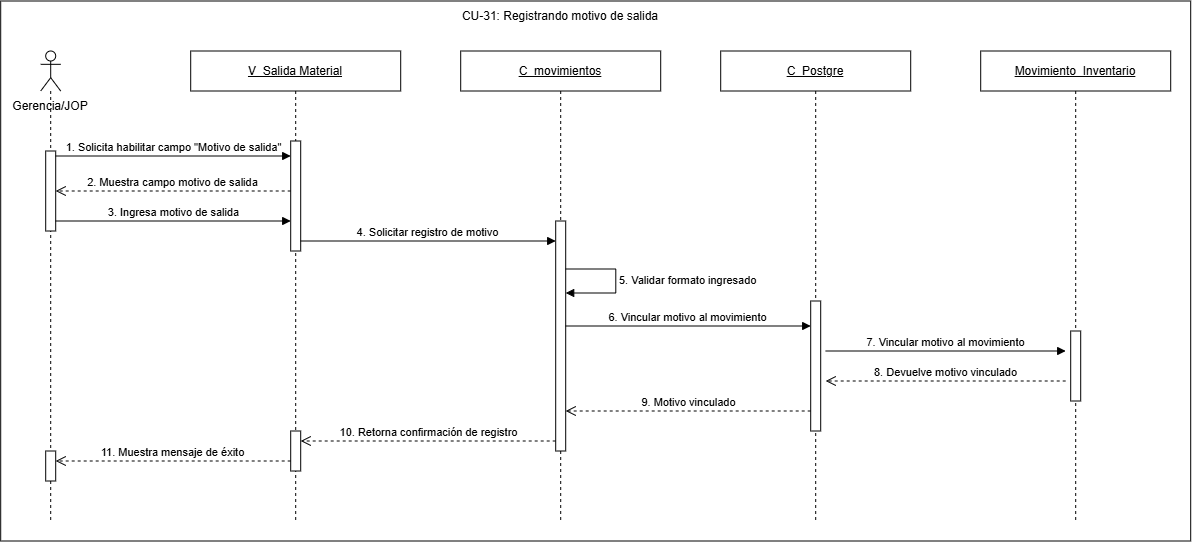

The diagram above was exported from draw.io. Its source (the exported page's mxGraphModel, read from the mxfile embedded in the PNG):
<mxGraphModel dx="2700" dy="1356" grid="1" gridSize="10" guides="1" tooltips="1" connect="1" arrows="1" fold="1" page="1" pageScale="1" pageWidth="827" pageHeight="1169" math="0" shadow="0">
  <root>
    <mxCell id="0" />
    <mxCell id="1" parent="0" />
    <mxCell id="bSW9r4okIpK8J8nJov-k-1" parent="1" style="rounded=0;whiteSpace=wrap;html=1;" value="" vertex="1">
      <mxGeometry height="540" width="1190" x="290" y="960" as="geometry" />
    </mxCell>
    <mxCell id="iQI-HrysKsEjson80CrR-2" parent="1" style="text;html=1;whiteSpace=wrap;strokeColor=none;fillColor=none;align=center;verticalAlign=middle;rounded=0;" value="CU-31: Registrando motivo de salida" vertex="1">
      <mxGeometry height="30" width="230" x="735" y="960" as="geometry" />
    </mxCell>
    <mxCell id="iQI-HrysKsEjson80CrR-3" parent="1" style="text;html=1;whiteSpace=wrap;strokeColor=none;fillColor=none;align=center;verticalAlign=middle;rounded=0;" value="Gerencia/JOP" vertex="1">
      <mxGeometry height="30" width="80" x="300" y="1050" as="geometry" />
    </mxCell>
    <mxCell id="iQI-HrysKsEjson80CrR-4" parent="1" style="shape=umlLifeline;perimeter=lifelinePerimeter;whiteSpace=wrap;html=1;container=1;dropTarget=0;collapsible=0;recursiveResize=0;outlineConnect=0;portConstraint=eastwest;participant=umlActor;" value="" vertex="1">
      <mxGeometry height="470" width="20" x="330" y="1010" as="geometry" />
    </mxCell>
    <mxCell id="iQI-HrysKsEjson80CrR-5" parent="iQI-HrysKsEjson80CrR-4" style="html=1;points=[[0,0,0,0,5],[0,1,0,0,-5],[1,0,0,0,5],[1,1,0,0,-5]];perimeter=orthogonalPerimeter;outlineConnect=0;targetShapes=umlLifeline;portConstraint=eastwest;" value="" vertex="1">
      <mxGeometry height="80" width="10" x="5" y="100" as="geometry" />
    </mxCell>
    <mxCell id="eTyF0nx3fepYuaQK5AoW-4" parent="iQI-HrysKsEjson80CrR-4" style="html=1;points=[[0,0,0,0,5],[0,1,0,0,-5],[1,0,0,0,5],[1,1,0,0,-5]];perimeter=orthogonalPerimeter;outlineConnect=0;targetShapes=umlLifeline;portConstraint=eastwest;" value="" vertex="1">
      <mxGeometry height="30" width="10" x="5" y="400" as="geometry" />
    </mxCell>
    <mxCell id="iQI-HrysKsEjson80CrR-6" parent="1" style="shape=umlLifeline;perimeter=lifelinePerimeter;whiteSpace=wrap;html=1;container=1;dropTarget=0;collapsible=0;recursiveResize=0;outlineConnect=0;portConstraint=eastwest;" value="&lt;u&gt;V_Salida Material&lt;span style=&quot;white-space: nowrap; color: rgba(0, 0, 0, 0); font-family: monospace; font-size: 0px; text-align: start;&quot;&gt;%3CmxGraphModel%3E%3Croot%3E%3CmxCell%20id%3D%220%22%2F%3E%3CmxCell%20id%3D%221%22%20parent%3D%220%22%2F%3E%3CmxCell%20id%3D%222%22%20parent%3D%221%22%20style%3D%22rounded%3D0%3BwhiteSpace%3Dwrap%3Bhtml%3D1%3B%22%20value%3D%22Movimientos%22%20vertex%3D%221%22%3E%3CmxGeometry%20height%3D%2260%22%20width%3D%22120%22%20x%3D%222550%22%20y%3D%22860%22%20as%3D%22geometry%22%2F%3E%3C%2FmxCell%3E%3C%2Froot%3E%3C%2FmxGraphModel%3E&lt;/span&gt;&lt;/u&gt;" vertex="1">
      <mxGeometry height="470" width="210" x="480" y="1010" as="geometry" />
    </mxCell>
    <mxCell id="iQI-HrysKsEjson80CrR-7" parent="iQI-HrysKsEjson80CrR-6" style="html=1;points=[[0,0,0,0,5],[0,1,0,0,-5],[1,0,0,0,5],[1,1,0,0,-5]];perimeter=orthogonalPerimeter;outlineConnect=0;targetShapes=umlLifeline;portConstraint=eastwest;" value="" vertex="1">
      <mxGeometry height="110" width="10" x="100" y="90" as="geometry" />
    </mxCell>
    <mxCell id="eTyF0nx3fepYuaQK5AoW-3" parent="iQI-HrysKsEjson80CrR-6" style="html=1;points=[[0,0,0,0,5],[0,1,0,0,-5],[1,0,0,0,5],[1,1,0,0,-5]];perimeter=orthogonalPerimeter;outlineConnect=0;targetShapes=umlLifeline;portConstraint=eastwest;" value="" vertex="1">
      <mxGeometry height="40" width="10" x="100" y="380" as="geometry" />
    </mxCell>
    <mxCell id="iQI-HrysKsEjson80CrR-8" parent="1" style="shape=umlLifeline;perimeter=lifelinePerimeter;whiteSpace=wrap;html=1;container=1;dropTarget=0;collapsible=0;recursiveResize=0;outlineConnect=0;portConstraint=eastwest;" value="&lt;u&gt;C_movimientos&lt;/u&gt;" vertex="1">
      <mxGeometry height="470" width="200" x="750" y="1010" as="geometry" />
    </mxCell>
    <mxCell id="iQI-HrysKsEjson80CrR-9" parent="iQI-HrysKsEjson80CrR-8" style="html=1;points=[[0,0,0,0,5],[0,1,0,0,-5],[1,0,0,0,5],[1,1,0,0,-5]];perimeter=orthogonalPerimeter;outlineConnect=0;targetShapes=umlLifeline;portConstraint=eastwest;" value="" vertex="1">
      <mxGeometry height="230" width="10" x="95" y="170" as="geometry" />
    </mxCell>
    <mxCell id="iQI-HrysKsEjson80CrR-18" edge="1" parent="iQI-HrysKsEjson80CrR-8" source="iQI-HrysKsEjson80CrR-9" style="html=1;align=left;spacingLeft=2;endArrow=block;rounded=0;edgeStyle=orthogonalEdgeStyle;curved=0;" target="iQI-HrysKsEjson80CrR-9" value="5. Validar formato ingresado">
      <mxGeometry relative="1" as="geometry">
        <Array as="points">
          <mxPoint x="155" y="218" />
          <mxPoint x="155" y="242" />
        </Array>
        <mxPoint x="110" y="217.5" as="sourcePoint" />
        <mxPoint x="110" y="242.5" as="targetPoint" />
      </mxGeometry>
    </mxCell>
    <mxCell id="iQI-HrysKsEjson80CrR-10" parent="1" style="shape=umlLifeline;perimeter=lifelinePerimeter;whiteSpace=wrap;html=1;container=1;dropTarget=0;collapsible=0;recursiveResize=0;outlineConnect=0;portConstraint=eastwest;" value="&lt;u&gt;C_Postgre&lt;/u&gt;" vertex="1">
      <mxGeometry height="470" width="190" x="1010" y="1010" as="geometry" />
    </mxCell>
    <mxCell id="iQI-HrysKsEjson80CrR-11" parent="iQI-HrysKsEjson80CrR-10" style="html=1;points=[[0,0,0,0,5],[0,1,0,0,-5],[1,0,0,0,5],[1,1,0,0,-5]];perimeter=orthogonalPerimeter;outlineConnect=0;targetShapes=umlLifeline;portConstraint=eastwest;" value="" vertex="1">
      <mxGeometry height="130" width="10" x="90" y="250" as="geometry" />
    </mxCell>
    <mxCell id="iQI-HrysKsEjson80CrR-12" parent="1" style="shape=umlLifeline;perimeter=lifelinePerimeter;whiteSpace=wrap;html=1;container=1;dropTarget=0;collapsible=0;recursiveResize=0;outlineConnect=0;portConstraint=eastwest;" value="&lt;u&gt;Movimiento_Inventario&lt;/u&gt;" vertex="1">
      <mxGeometry height="470" width="190" x="1270" y="1010" as="geometry" />
    </mxCell>
    <mxCell id="iQI-HrysKsEjson80CrR-13" parent="iQI-HrysKsEjson80CrR-12" style="html=1;points=[[0,0,0,0,5],[0,1,0,0,-5],[1,0,0,0,5],[1,1,0,0,-5]];perimeter=orthogonalPerimeter;outlineConnect=0;targetShapes=umlLifeline;portConstraint=eastwest;" value="" vertex="1">
      <mxGeometry height="70" width="10" x="90" y="280" as="geometry" />
    </mxCell>
    <mxCell id="iQI-HrysKsEjson80CrR-15" edge="1" parent="1" style="html=1;verticalAlign=bottom;endArrow=open;dashed=1;endSize=8;curved=0;rounded=0;" target="iQI-HrysKsEjson80CrR-5" value="2. Muestra campo motivo de salida">
      <mxGeometry relative="1" as="geometry">
        <mxPoint x="580" y="1150" as="sourcePoint" />
        <mxPoint x="350" y="1150" as="targetPoint" />
      </mxGeometry>
    </mxCell>
    <mxCell id="iQI-HrysKsEjson80CrR-16" edge="1" parent="1" source="iQI-HrysKsEjson80CrR-5" style="html=1;verticalAlign=bottom;endArrow=block;curved=0;rounded=0;" value="3. Ingresa motivo de salida">
      <mxGeometry relative="1" as="geometry">
        <mxPoint x="350" y="1180" as="sourcePoint" />
        <mxPoint x="580" y="1180" as="targetPoint" />
      </mxGeometry>
    </mxCell>
    <mxCell id="iQI-HrysKsEjson80CrR-17" edge="1" parent="1" style="html=1;verticalAlign=bottom;endArrow=block;curved=0;rounded=0;" target="iQI-HrysKsEjson80CrR-9" value="4. Solicitar registro de motivo">
      <mxGeometry relative="1" as="geometry">
        <mxPoint x="590" y="1200" as="sourcePoint" />
        <mxPoint x="840" y="1200" as="targetPoint" />
      </mxGeometry>
    </mxCell>
    <mxCell id="iQI-HrysKsEjson80CrR-19" edge="1" parent="1" source="iQI-HrysKsEjson80CrR-9" style="html=1;verticalAlign=bottom;endArrow=block;curved=0;rounded=0;" value="6. Vincular motivo al movimiento">
      <mxGeometry relative="1" as="geometry">
        <mxPoint x="870" y="1280" as="sourcePoint" />
        <mxPoint x="1100" y="1285" as="targetPoint" />
      </mxGeometry>
    </mxCell>
    <mxCell id="iQI-HrysKsEjson80CrR-20" edge="1" parent="1" style="html=1;verticalAlign=bottom;endArrow=block;curved=0;rounded=0;" value="7. Vincular motivo al movimiento">
      <mxGeometry relative="1" as="geometry">
        <mxPoint x="1115" y="1310" as="sourcePoint" />
        <mxPoint x="1355" y="1310" as="targetPoint" />
      </mxGeometry>
    </mxCell>
    <mxCell id="iQI-HrysKsEjson80CrR-21" edge="1" parent="1" style="html=1;verticalAlign=bottom;endArrow=open;dashed=1;endSize=8;curved=0;rounded=0;" value="8. Devuelve motivo vinculado">
      <mxGeometry relative="1" as="geometry">
        <mxPoint x="1355" y="1340" as="sourcePoint" />
        <mxPoint x="1115" y="1340" as="targetPoint" />
      </mxGeometry>
    </mxCell>
    <mxCell id="iQI-HrysKsEjson80CrR-22" edge="1" parent="1" style="html=1;verticalAlign=bottom;endArrow=open;dashed=1;endSize=8;curved=0;rounded=0;" value="9. Motivo vinculado">
      <mxGeometry relative="1" as="geometry">
        <mxPoint x="1100" y="1370" as="sourcePoint" />
        <mxPoint x="855" y="1370" as="targetPoint" />
      </mxGeometry>
    </mxCell>
    <mxCell id="Bm_7ZjQAcg2zsSBMG9h1-1" edge="1" parent="1" source="iQI-HrysKsEjson80CrR-5" style="html=1;verticalAlign=bottom;endArrow=block;curved=0;rounded=0;exitX=1;exitY=0;exitDx=0;exitDy=5;exitPerimeter=0;" target="iQI-HrysKsEjson80CrR-7" value="1. Solicita habilitar campo &quot;Motivo de salida&quot;">
      <mxGeometry relative="1" as="geometry">
        <mxPoint x="360" y="1120" as="sourcePoint" />
        <mxPoint x="580" y="1120" as="targetPoint" />
      </mxGeometry>
    </mxCell>
    <mxCell id="eTyF0nx3fepYuaQK5AoW-1" edge="1" parent="1" source="iQI-HrysKsEjson80CrR-9" style="html=1;verticalAlign=bottom;endArrow=open;dashed=1;endSize=8;curved=0;rounded=0;" value="10. Retorna confirmación de registro">
      <mxGeometry relative="1" as="geometry">
        <mxPoint x="835" y="1400" as="sourcePoint" />
        <mxPoint x="590" y="1400" as="targetPoint" />
      </mxGeometry>
    </mxCell>
    <mxCell id="eTyF0nx3fepYuaQK5AoW-2" edge="1" parent="1" style="html=1;verticalAlign=bottom;endArrow=open;dashed=1;endSize=8;curved=0;rounded=0;" target="eTyF0nx3fepYuaQK5AoW-4" value="11. Muestra mensaje de éxito">
      <mxGeometry relative="1" as="geometry">
        <mxPoint x="580" y="1420" as="sourcePoint" />
        <mxPoint x="350" y="1420" as="targetPoint" />
      </mxGeometry>
    </mxCell>
  </root>
</mxGraphModel>